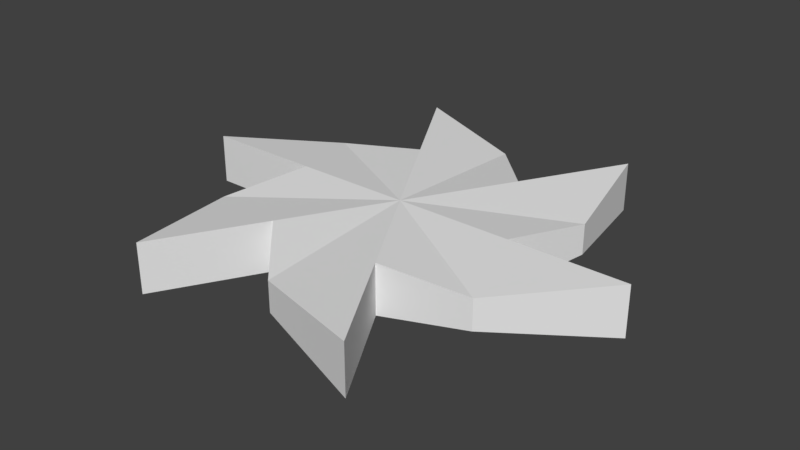 # Source: testttttt.blend  (saved by Blender 2.77.0; exported with 4.5.12 LTS)
import bpy
from mathutils import Matrix  # noqa: F401  (used for matrix-valued properties, if any)

bpy.ops.wm.read_factory_settings(use_empty=True)
scene = bpy.context.scene
scene.name = 'Scene'

# ---- collections
col_collection_1 = bpy.data.collections.new('Collection 1'); scene.collection.children.link(col_collection_1)

# ---- world
world_world = bpy.data.worlds.new('World'); scene.world = world_world
world_world.color = (0.05088, 0.05088, 0.05088)
world_world.use_sun_shadow = False
world_world.sun_shadow_jitter_overblur = 0.0
world_world.cycles.sampling_method = 'MANUAL'

# ---- meshes
me_cylinder_002 = bpy.data.meshes.new('Cylinder.002')
me_cylinder_002.from_pydata([(8.838e-08, 2.374, -0.2189), (8.838e-08, 2.374, 0.2189), (2.056, 1.187, -0.2189), (2.056, 1.187, 0.2189), (2.056, -1.187, -0.2189), (2.056, -1.187, 0.2189), (-1.192e-07, -2.374, -0.2189), (-1.192e-07, -2.374, 0.2189), (-2.056, -1.187, -0.2189), (-2.056, -1.187, 0.2189), (-2.056, 1.187, -0.2189), (-2.056, 1.187, 0.2189), (-1.435e-07, -2.069e-07, 0.3586), (-1.435e-07, -2.069e-07, -0.3586), (-1.684, -2.917, -0.3586), (-1.684, -2.917, 0.3586), (-3.368, 2.493e-08, -0.3586), (-3.368, 2.493e-08, 0.3586), (-1.684, 2.917, -0.3586), (-1.684, 2.917, 0.3586), (1.684, 2.917, -0.3586), (1.684, 2.917, 0.3586), (3.368, -9.099e-08, -0.3586), (3.368, -2.069e-07, 0.3586), (1.684, -2.917, -0.3586), (1.684, -2.917, 0.3586), (0.8421, 1.459, -0.3586), (0.8421, 1.459, 0.3586), (1.684, -1.489e-07, -0.3586), (1.684, -2.069e-07, 0.3586), (0.8421, -1.459, -0.3586), (0.8421, -1.459, 0.3586), (-0.8421, -1.459, -0.3586), (-0.8421, -1.459, 0.3586), (-1.684, -9.099e-08, -0.3586), (-1.684, -9.099e-08, 0.3586), (-0.8421, 1.459, -0.3586), (-0.8421, 1.459, 0.3586)], [], [(20, 21, 3, 2), (22, 23, 5, 4), (24, 25, 7, 6), (14, 15, 9, 8), (12, 5, 23, 29), (16, 17, 11, 10), (18, 19, 1, 0), (16, 10, 13, 34), (12, 7, 25, 31), (12, 9, 15, 33), (14, 8, 13, 32), (24, 6, 13, 30), (5, 12, 13, 4), (29, 23, 22, 28), (3, 12, 13, 2), (27, 21, 20, 26), (13, 0, 1, 12), (37, 19, 18, 36), (11, 12, 13, 10), (18, 0, 13, 36), (35, 17, 16, 34), (20, 2, 13, 26), (9, 12, 13, 8), (22, 4, 13, 28), (33, 15, 14, 32), (12, 3, 21, 27), (7, 12, 13, 6), (12, 1, 19, 37), (30, 31, 25, 24), (12, 11, 17, 35), (12, 27, 26, 13), (12, 29, 28, 13), (13, 12, 31, 30), (12, 33, 32, 13), (12, 35, 34, 13), (12, 37, 36, 13), (0, 26, 13), (0, 1, 27, 26), (1, 12, 27), (2, 3, 29, 28), (28, 13, 2), (3, 12, 29), (5, 12, 31), (7, 12, 33), (9, 12, 35), (11, 12, 37), (37, 36, 10, 11), (35, 34, 8, 9), (33, 32, 6, 7), (31, 30, 4, 5), (30, 13, 4), (32, 13, 6), (34, 13, 8), (36, 13, 10)])
me_cylinder_002.use_remesh_preserve_volume = False
me_cylinder_002.use_remesh_preserve_attributes = False
me_cylinder_002.use_mirror_vertex_groups = False
me_cylinder_002.update()

# ---- objects
ob_cylinder = bpy.data.objects.new('Cylinder', me_cylinder_002)

# ---- transforms, parenting, visibility, modifiers, constraints
ob_cylinder.location = (0.0, 0.0, 0.0)
ob_cylinder.lineart.crease_threshold = 0.0

# ---- collection membership
col_collection_1.objects.link(ob_cylinder)

# ---- scene / render settings (as saved in the file)
scene.frame_start = 1; scene.frame_end = 250; scene.frame_set(1)
scene.render.engine = 'BLENDER_EEVEE_NEXT'
scene.render.resolution_percentage = 50
scene.render.dither_intensity = 0.0
scene.cycles.use_denoising = False
scene.cycles.samples = 128
scene.cycles.sampling_pattern = 'TABULATED_SOBOL'
scene.cycles.light_sampling_threshold = 0.0
scene.cycles.use_adaptive_sampling = False
scene.cycles.use_light_tree = False
scene.cycles.blur_glossy = 0.0
scene.cycles.sample_clamp_indirect = 0.0
scene.view_settings.view_transform = 'Standard'
bpy.context.view_layer.update()

# ---- added for rendering (the .blend has no active camera and no usable light): camera, sun
cam_auto = bpy.data.cameras.new('AutoCamera')
cam_auto.lens = 50.0
cam_auto.sensor_width = 36.0
cam_auto.clip_end = 1000.0
ob_auto_camera = bpy.data.objects.new('AutoCamera', cam_auto)
scene.collection.objects.link(ob_auto_camera)
ob_auto_camera.location = (8.2721, -9.92652, 6.61768)
ob_auto_camera.rotation_euler = (1.09748, -7.21219e-08, 0.694738)
scene.camera = ob_auto_camera
light_auto_sun = bpy.data.lights.new('AutoSun', 'SUN')
light_auto_sun.energy = 3.0
light_auto_sun.angle = 0.0523599
ob_auto_sun = bpy.data.objects.new('AutoSun', light_auto_sun)
scene.collection.objects.link(ob_auto_sun)
ob_auto_sun.rotation_euler = (0.872665, 0.174533, 0.523599)
bpy.context.view_layer.update()
